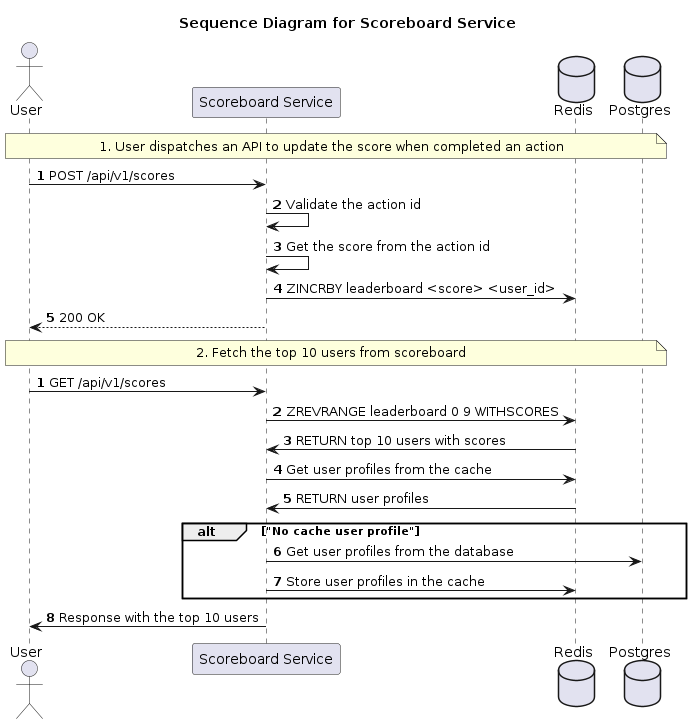

The diagram above was rendered by PlantUML. Its source (embedded in the PNG):
@startuml sequence

title Sequence Diagram for Scoreboard Service

autonumber

actor User as u
participant "Scoreboard Service" as ssb
database Redis as r
database Postgres as pg

note over u, pg: 1. User dispatches an API to update the score when completed an action
u -> ssb: POST /api/v1/scores
ssb -> ssb: Validate the action id
ssb -> ssb: Get the score from the action id
ssb -> r: ZINCRBY leaderboard <score> <user_id>
ssb --> u: 200 OK

autonumber 1
note over u, pg: 2. Fetch the top 10 users from scoreboard
u -> ssb: GET /api/v1/scores
ssb -> r: ZREVRANGE leaderboard 0 9 WITHSCORES
r -> ssb: RETURN top 10 users with scores
ssb -> r: Get user profiles from the cache
r -> ssb: RETURN user profiles
alt "No cache user profile"
  ssb -> pg: Get user profiles from the database
  ssb -> r: Store user profiles in the cache
end
ssb -> u: Response with the top 10 users

@enduml